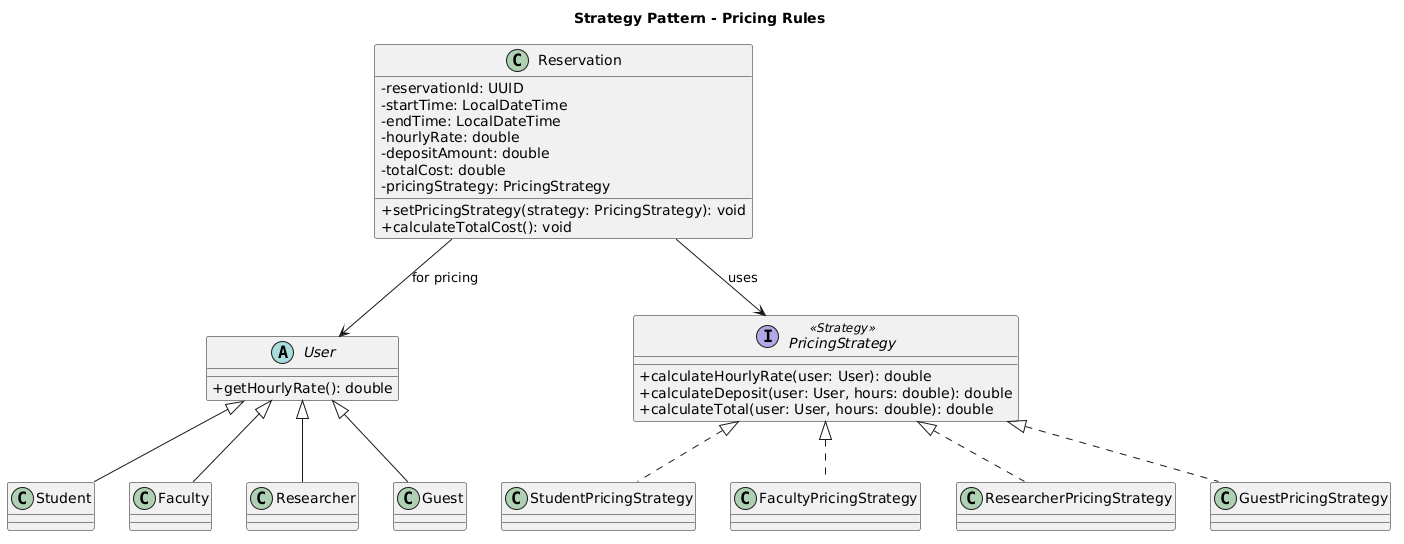

The diagram above was rendered by PlantUML. Its source (embedded in the PNG):
@startuml
title Strategy Pattern - Pricing Rules

skinparam classAttributeIconSize 0
skinparam shadowing false

abstract class User {
  + getHourlyRate(): double
}

class Student
class Faculty
class Researcher
class Guest

class Reservation {
  - reservationId: UUID
  - startTime: LocalDateTime
  - endTime: LocalDateTime
  - hourlyRate: double
  - depositAmount: double
  - totalCost: double
  - pricingStrategy: PricingStrategy
  + setPricingStrategy(strategy: PricingStrategy): void
  + calculateTotalCost(): void
}

interface PricingStrategy <<Strategy>> {
  + calculateHourlyRate(user: User): double
  + calculateDeposit(user: User, hours: double): double
  + calculateTotal(user: User, hours: double): double
}

class StudentPricingStrategy
class FacultyPricingStrategy
class ResearcherPricingStrategy
class GuestPricingStrategy

User <|-- Student
User <|-- Faculty
User <|-- Researcher
User <|-- Guest

PricingStrategy <|.. StudentPricingStrategy
PricingStrategy <|.. FacultyPricingStrategy
PricingStrategy <|.. ResearcherPricingStrategy
PricingStrategy <|.. GuestPricingStrategy

Reservation --> PricingStrategy : uses
Reservation --> User : for pricing
@enduml